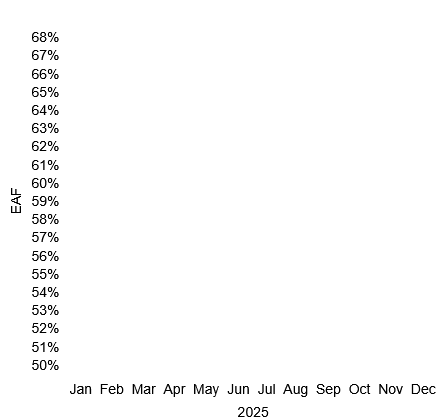

The diagram above was exported from draw.io. Its source (the exported page's mxGraphModel, read from the mxfile embedded in the PNG):
<mxGraphModel dx="932" dy="603" grid="1" gridSize="10" guides="1" tooltips="1" connect="1" arrows="1" fold="1" page="1" pageScale="1" pageWidth="850" pageHeight="1100" math="0" shadow="0">
  <root>
    <mxCell id="0" />
    <mxCell id="1" parent="0" />
    <mxCell id="7Px9ltvNxcM5JwLGbbPj-2" value="&lt;div style=&quot;line-height: 90%;&quot;&gt;&lt;div align=&quot;right&quot;&gt;&lt;font style=&quot;font-size: 14px; line-height: 90%;&quot;&gt;Jan&amp;nbsp; Feb&amp;nbsp; Mar&amp;nbsp; Apr&amp;nbsp; May&amp;nbsp; Jun&amp;nbsp; Jul&amp;nbsp; Aug&amp;nbsp; Sep&amp;nbsp; Oct&amp;nbsp; Nov&amp;nbsp; Dec&amp;nbsp;&amp;nbsp;&lt;/font&gt;&lt;/div&gt;&lt;div&gt;&lt;br&gt;&lt;/div&gt;&lt;div&gt;&lt;font style=&quot;font-size: 14px; line-height: 90%;&quot;&gt;2025&amp;nbsp; &amp;nbsp; &amp;nbsp; &amp;nbsp; &amp;nbsp; &amp;nbsp; &amp;nbsp; &amp;nbsp; &amp;nbsp; &amp;nbsp; &amp;nbsp; &amp;nbsp; &amp;nbsp; &amp;nbsp; &amp;nbsp; &amp;nbsp; &amp;nbsp; &amp;nbsp; &amp;nbsp; &amp;nbsp; &amp;nbsp; &amp;nbsp; &amp;nbsp;&lt;/font&gt;&lt;/div&gt;&lt;/div&gt;" style="rounded=1;whiteSpace=wrap;html=1;arcSize=4;align=right;verticalAlign=bottom;strokeColor=none;" parent="1" vertex="1">
      <mxGeometry x="80" y="40" width="440" height="420" as="geometry" />
    </mxCell>
    <mxCell id="MokXQCxY3cRD0RSNJmjU-1" value="&lt;div style=&quot;line-height: 130%;&quot;&gt;&lt;div&gt;&lt;font style=&quot;font-size: 14px; line-height: 130%;&quot;&gt;68%&lt;/font&gt;&lt;/div&gt;&lt;div&gt;&lt;font style=&quot;font-size: 14px; line-height: 130%;&quot;&gt;67%&lt;/font&gt;&lt;/div&gt;&lt;div&gt;&lt;font style=&quot;font-size: 14px; line-height: 130%;&quot;&gt;66%&lt;/font&gt;&lt;/div&gt;&lt;div&gt;&lt;font style=&quot;font-size: 14px; line-height: 130%;&quot;&gt;65%&lt;/font&gt;&lt;/div&gt;&lt;div&gt;&lt;font style=&quot;font-size: 14px; line-height: 130%;&quot;&gt;64%&lt;/font&gt;&lt;/div&gt;&lt;div&gt;&lt;font style=&quot;font-size: 14px; line-height: 130%;&quot;&gt;63%&lt;/font&gt;&lt;/div&gt;&lt;div&gt;&lt;font style=&quot;font-size: 14px; line-height: 130%;&quot;&gt;62%&lt;/font&gt;&lt;/div&gt;&lt;div&gt;&lt;font style=&quot;font-size: 14px; line-height: 130%;&quot;&gt;61%&lt;/font&gt;&lt;/div&gt;&lt;div&gt;&lt;font style=&quot;font-size: 14px; line-height: 130%;&quot;&gt;60%&lt;/font&gt;&lt;/div&gt;&lt;div&gt;&lt;font style=&quot;font-size: 14px; line-height: 130%;&quot;&gt;59%&lt;/font&gt;&lt;/div&gt;&lt;div&gt;&lt;font style=&quot;font-size: 14px; line-height: 130%;&quot;&gt;58%&lt;/font&gt;&lt;/div&gt;&lt;div&gt;&lt;font style=&quot;font-size: 14px; line-height: 130%;&quot;&gt;57%&lt;/font&gt;&lt;/div&gt;&lt;div&gt;&lt;font style=&quot;font-size: 14px; line-height: 130%;&quot;&gt;56%&lt;/font&gt;&lt;/div&gt;&lt;div&gt;&lt;font style=&quot;font-size: 14px; line-height: 130%;&quot;&gt;55%&lt;/font&gt;&lt;/div&gt;&lt;div&gt;&lt;font style=&quot;font-size: 14px; line-height: 130%;&quot;&gt;54%&lt;/font&gt;&lt;/div&gt;&lt;div&gt;&lt;font style=&quot;font-size: 14px; line-height: 130%;&quot;&gt;53%&lt;/font&gt;&lt;/div&gt;&lt;div&gt;&lt;font style=&quot;font-size: 14px; line-height: 130%;&quot;&gt;52%&lt;/font&gt;&lt;/div&gt;&lt;div&gt;&lt;font style=&quot;font-size: 14px; line-height: 130%;&quot;&gt;51%&lt;/font&gt;&lt;/div&gt;&lt;div&gt;&lt;font style=&quot;font-size: 14px; line-height: 130%;&quot;&gt;50%&lt;/font&gt;&lt;/div&gt;&lt;/div&gt;" style="text;html=1;align=center;verticalAlign=middle;whiteSpace=wrap;rounded=0;" parent="1" vertex="1">
      <mxGeometry x="90" y="80" width="60" height="320" as="geometry" />
    </mxCell>
    <mxCell id="MokXQCxY3cRD0RSNJmjU-2" value="&lt;font&gt;EAF&lt;/font&gt;" style="text;html=1;align=center;verticalAlign=middle;whiteSpace=wrap;rounded=0;rotation=270;fontSize=14;" parent="1" vertex="1">
      <mxGeometry x="60" y="225" width="60" height="30" as="geometry" />
    </mxCell>
  </root>
</mxGraphModel>